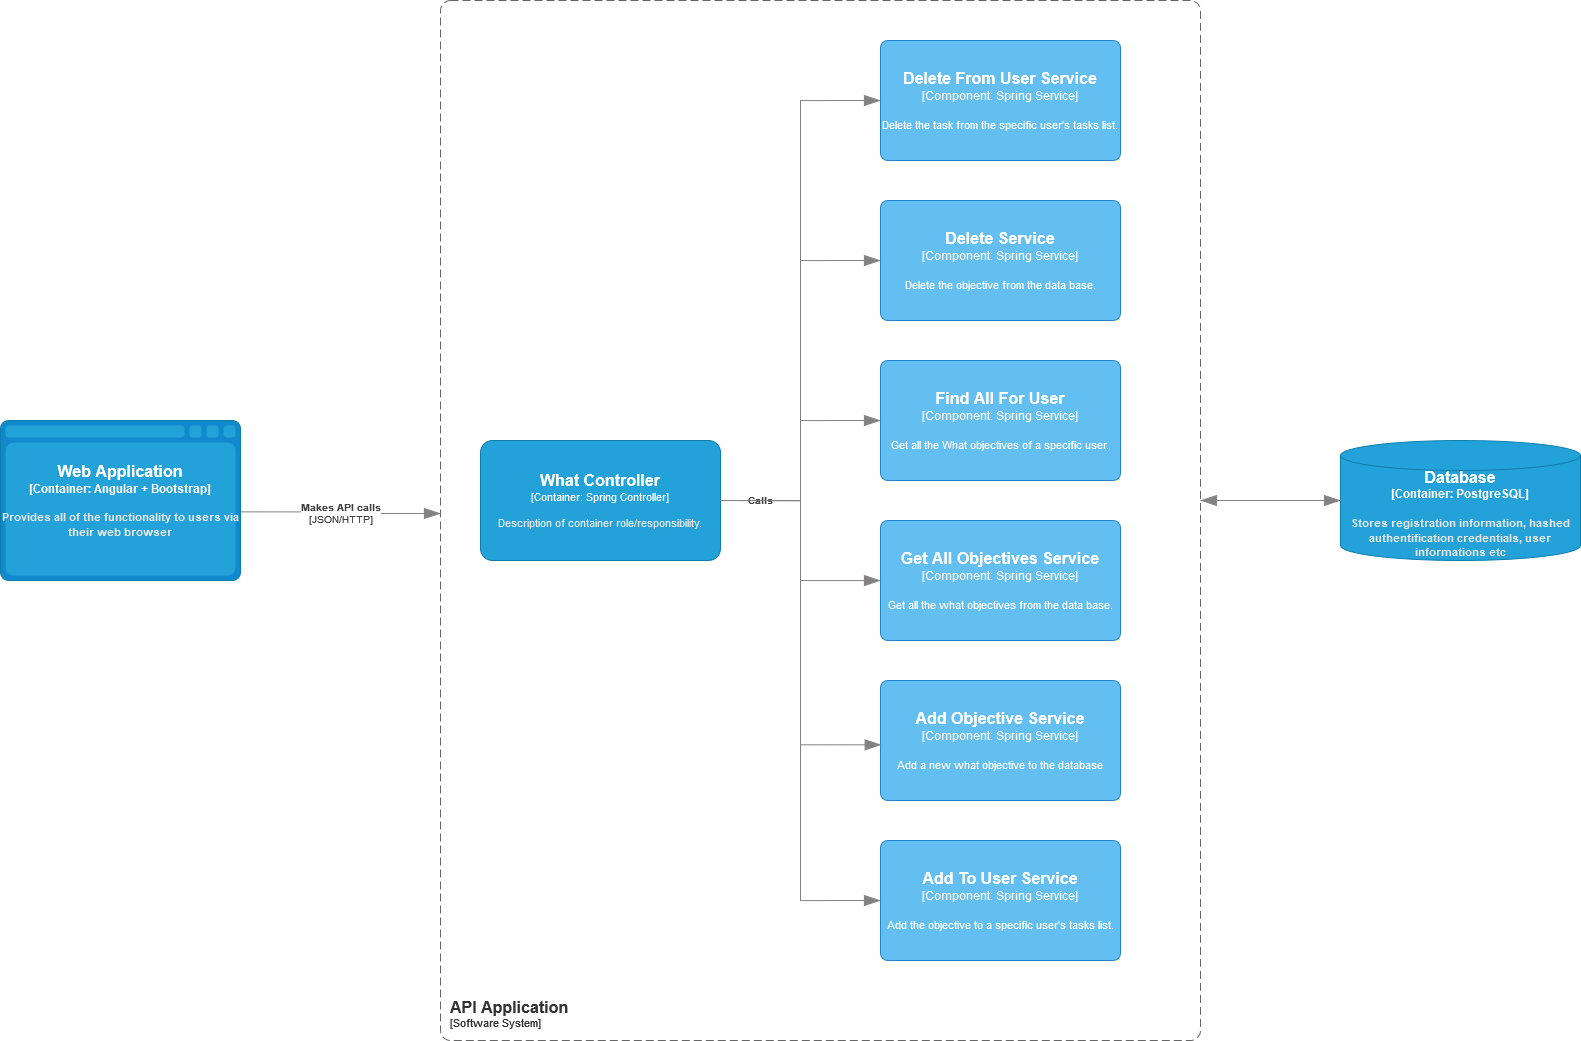

The diagram above was exported from draw.io. Its source (the exported page's mxGraphModel, read from the mxfile embedded in the PNG):
<mxGraphModel dx="2536" dy="2459" grid="1" gridSize="10" guides="1" tooltips="1" connect="1" arrows="1" fold="1" page="1" pageScale="1" pageWidth="850" pageHeight="1100" math="0" shadow="0">
  <root>
    <mxCell id="0" />
    <mxCell id="1" parent="0" />
    <object placeholders="1" c4Type="Database" c4Container="Container" c4Technology="PostgreSQL" c4Description="Stores registration information, hashed authentification credentials, user informations etc" label="&lt;font style=&quot;font-size: 16px&quot;&gt;&lt;b&gt;%c4Type%&lt;/font&gt;&lt;div&gt;[%c4Container%:&amp;nbsp;%c4Technology%]&lt;/div&gt;&lt;br&gt;&lt;div&gt;&lt;font style=&quot;font-size: 11px&quot;&gt;&lt;font color=&quot;#E6E6E6&quot;&gt;%c4Description%&lt;/font&gt;&lt;/div&gt;" id="Nv5yVWX7SsUayZa_pH2t-1">
      <mxCell style="shape=cylinder3;size=15;whiteSpace=wrap;html=1;boundedLbl=1;rounded=0;labelBackgroundColor=none;fillColor=#23A2D9;fontSize=12;fontColor=#ffffff;align=center;strokeColor=#0E7DAD;metaEdit=1;points=[[0.5,0,0],[1,0.25,0],[1,0.5,0],[1,0.75,0],[0.5,1,0],[0,0.75,0],[0,0.5,0],[0,0.25,0]];resizable=0;" vertex="1" parent="1">
        <mxGeometry x="1380" y="-360" width="240" height="120" as="geometry" />
      </mxCell>
    </object>
    <object placeholders="1" c4Name="What Controller" c4Type="Container" c4Technology="Spring Controller" c4Description="Description of container role/responsibility." label="&lt;font style=&quot;font-size: 16px&quot;&gt;&lt;b&gt;%c4Name%&lt;/b&gt;&lt;/font&gt;&lt;div&gt;[%c4Type%: %c4Technology%]&lt;/div&gt;&lt;br&gt;&lt;div&gt;&lt;font style=&quot;font-size: 11px&quot;&gt;&lt;font color=&quot;#E6E6E6&quot;&gt;%c4Description%&lt;/font&gt;&lt;/div&gt;" id="Nv5yVWX7SsUayZa_pH2t-2">
      <mxCell style="rounded=1;whiteSpace=wrap;html=1;fontSize=11;labelBackgroundColor=none;fillColor=#23A2D9;fontColor=#ffffff;align=center;arcSize=10;strokeColor=#0E7DAD;metaEdit=1;resizable=0;points=[[0.25,0,0],[0.5,0,0],[0.75,0,0],[1,0.25,0],[1,0.5,0],[1,0.75,0],[0.75,1,0],[0.5,1,0],[0.25,1,0],[0,0.75,0],[0,0.5,0],[0,0.25,0]];" vertex="1" parent="1">
        <mxGeometry x="520" y="-360" width="240" height="120" as="geometry" />
      </mxCell>
    </object>
    <object placeholders="1" c4Name="Add To User Service" c4Type="Component" c4Technology="Spring Service" c4Description="Add the objective to a specific user's tasks list." label="&lt;font style=&quot;font-size: 16px&quot;&gt;&lt;b&gt;%c4Name%&lt;/b&gt;&lt;/font&gt;&lt;div&gt;[%c4Type%: %c4Technology%]&lt;/div&gt;&lt;br&gt;&lt;div&gt;&lt;font style=&quot;font-size: 11px&quot;&gt;%c4Description%&lt;/font&gt;&lt;/div&gt;" id="Nv5yVWX7SsUayZa_pH2t-3">
      <mxCell style="rounded=1;whiteSpace=wrap;html=1;labelBackgroundColor=none;fillColor=#63BEF2;fontColor=#ffffff;align=center;arcSize=6;strokeColor=#2086C9;metaEdit=1;resizable=0;points=[[0.25,0,0],[0.5,0,0],[0.75,0,0],[1,0.25,0],[1,0.5,0],[1,0.75,0],[0.75,1,0],[0.5,1,0],[0.25,1,0],[0,0.75,0],[0,0.5,0],[0,0.25,0]];" vertex="1" parent="1">
        <mxGeometry x="920" y="40" width="240" height="120" as="geometry" />
      </mxCell>
    </object>
    <object placeholders="1" c4Name="Add Objective Service" c4Type="Component" c4Technology="Spring Service" c4Description="Add a new what objective to the database" label="&lt;font style=&quot;font-size: 16px&quot;&gt;&lt;b&gt;%c4Name%&lt;/b&gt;&lt;/font&gt;&lt;div&gt;[%c4Type%: %c4Technology%]&lt;/div&gt;&lt;br&gt;&lt;div&gt;&lt;font style=&quot;font-size: 11px&quot;&gt;%c4Description%&lt;/font&gt;&lt;/div&gt;" id="Nv5yVWX7SsUayZa_pH2t-4">
      <mxCell style="rounded=1;whiteSpace=wrap;html=1;labelBackgroundColor=none;fillColor=#63BEF2;fontColor=#ffffff;align=center;arcSize=6;strokeColor=#2086C9;metaEdit=1;resizable=0;points=[[0.25,0,0],[0.5,0,0],[0.75,0,0],[1,0.25,0],[1,0.5,0],[1,0.75,0],[0.75,1,0],[0.5,1,0],[0.25,1,0],[0,0.75,0],[0,0.5,0],[0,0.25,0]];" vertex="1" parent="1">
        <mxGeometry x="920" y="-120" width="240" height="120" as="geometry" />
      </mxCell>
    </object>
    <object placeholders="1" c4Name="Get All Objectives Service" c4Type="Component" c4Technology="Spring Service" c4Description="Get all the what objectives from the data base." label="&lt;font style=&quot;font-size: 16px&quot;&gt;&lt;b&gt;%c4Name%&lt;/b&gt;&lt;/font&gt;&lt;div&gt;[%c4Type%: %c4Technology%]&lt;/div&gt;&lt;br&gt;&lt;div&gt;&lt;font style=&quot;font-size: 11px&quot;&gt;%c4Description%&lt;/font&gt;&lt;/div&gt;" id="Nv5yVWX7SsUayZa_pH2t-5">
      <mxCell style="rounded=1;whiteSpace=wrap;html=1;labelBackgroundColor=none;fillColor=#63BEF2;fontColor=#ffffff;align=center;arcSize=6;strokeColor=#2086C9;metaEdit=1;resizable=0;points=[[0.25,0,0],[0.5,0,0],[0.75,0,0],[1,0.25,0],[1,0.5,0],[1,0.75,0],[0.75,1,0],[0.5,1,0],[0.25,1,0],[0,0.75,0],[0,0.5,0],[0,0.25,0]];" vertex="1" parent="1">
        <mxGeometry x="920" y="-280" width="240" height="120" as="geometry" />
      </mxCell>
    </object>
    <object placeholders="1" c4Name="Find All For User" c4Type="Component" c4Technology="Spring Service" c4Description="Get all the What objectives of a specific user." label="&lt;font style=&quot;font-size: 16px&quot;&gt;&lt;b&gt;%c4Name%&lt;/b&gt;&lt;/font&gt;&lt;div&gt;[%c4Type%: %c4Technology%]&lt;/div&gt;&lt;br&gt;&lt;div&gt;&lt;font style=&quot;font-size: 11px&quot;&gt;%c4Description%&lt;/font&gt;&lt;/div&gt;" id="Nv5yVWX7SsUayZa_pH2t-6">
      <mxCell style="rounded=1;whiteSpace=wrap;html=1;labelBackgroundColor=none;fillColor=#63BEF2;fontColor=#ffffff;align=center;arcSize=6;strokeColor=#2086C9;metaEdit=1;resizable=0;points=[[0.25,0,0],[0.5,0,0],[0.75,0,0],[1,0.25,0],[1,0.5,0],[1,0.75,0],[0.75,1,0],[0.5,1,0],[0.25,1,0],[0,0.75,0],[0,0.5,0],[0,0.25,0]];" vertex="1" parent="1">
        <mxGeometry x="920" y="-440" width="240" height="120" as="geometry" />
      </mxCell>
    </object>
    <object placeholders="1" c4Name="Delete Service" c4Type="Component" c4Technology="Spring Service" c4Description="Delete the objective from the data base." label="&lt;font style=&quot;font-size: 16px&quot;&gt;&lt;b&gt;%c4Name%&lt;/b&gt;&lt;/font&gt;&lt;div&gt;[%c4Type%: %c4Technology%]&lt;/div&gt;&lt;br&gt;&lt;div&gt;&lt;font style=&quot;font-size: 11px&quot;&gt;%c4Description%&lt;/font&gt;&lt;/div&gt;" id="Nv5yVWX7SsUayZa_pH2t-7">
      <mxCell style="rounded=1;whiteSpace=wrap;html=1;labelBackgroundColor=none;fillColor=#63BEF2;fontColor=#ffffff;align=center;arcSize=6;strokeColor=#2086C9;metaEdit=1;resizable=0;points=[[0.25,0,0],[0.5,0,0],[0.75,0,0],[1,0.25,0],[1,0.5,0],[1,0.75,0],[0.75,1,0],[0.5,1,0],[0.25,1,0],[0,0.75,0],[0,0.5,0],[0,0.25,0]];" vertex="1" parent="1">
        <mxGeometry x="920" y="-600" width="240" height="120" as="geometry" />
      </mxCell>
    </object>
    <object placeholders="1" c4Name="Delete From User Service" c4Type="Component" c4Technology="Spring Service" c4Description="Delete the task from the specific user's tasks list." label="&lt;font style=&quot;font-size: 16px&quot;&gt;&lt;b&gt;%c4Name%&lt;/b&gt;&lt;/font&gt;&lt;div&gt;[%c4Type%: %c4Technology%]&lt;/div&gt;&lt;br&gt;&lt;div&gt;&lt;font style=&quot;font-size: 11px&quot;&gt;%c4Description%&lt;/font&gt;&lt;/div&gt;" id="Nv5yVWX7SsUayZa_pH2t-8">
      <mxCell style="rounded=1;whiteSpace=wrap;html=1;labelBackgroundColor=none;fillColor=#63BEF2;fontColor=#ffffff;align=center;arcSize=6;strokeColor=#2086C9;metaEdit=1;resizable=0;points=[[0.25,0,0],[0.5,0,0],[0.75,0,0],[1,0.25,0],[1,0.5,0],[1,0.75,0],[0.75,1,0],[0.5,1,0],[0.25,1,0],[0,0.75,0],[0,0.5,0],[0,0.25,0]];" vertex="1" parent="1">
        <mxGeometry x="920" y="-760" width="240" height="120" as="geometry" />
      </mxCell>
    </object>
    <object placeholders="1" c4Name="API Application" c4Type="SystemScopeBoundary" c4Application="Software System" label="&lt;font style=&quot;font-size: 16px&quot;&gt;&lt;b&gt;&lt;div style=&quot;text-align: left&quot;&gt;%c4Name%&lt;/div&gt;&lt;/b&gt;&lt;/font&gt;&lt;div style=&quot;text-align: left&quot;&gt;[%c4Application%]&lt;/div&gt;" id="Nv5yVWX7SsUayZa_pH2t-9">
      <mxCell style="rounded=1;fontSize=11;whiteSpace=wrap;html=1;dashed=1;arcSize=20;fillColor=none;strokeColor=#666666;fontColor=#333333;labelBackgroundColor=none;align=left;verticalAlign=bottom;labelBorderColor=none;spacingTop=0;spacing=10;dashPattern=8 4;metaEdit=1;rotatable=0;perimeter=rectanglePerimeter;noLabel=0;labelPadding=0;allowArrows=0;connectable=0;expand=0;recursiveResize=0;editable=1;pointerEvents=0;absoluteArcSize=1;points=[[0.25,0,0],[0.5,0,0],[0.75,0,0],[1,0.25,0],[1,0.5,0],[1,0.75,0],[0.75,1,0],[0.5,1,0],[0.25,1,0],[0,0.75,0],[0,0.5,0],[0,0.25,0]];" vertex="1" parent="1">
        <mxGeometry x="480" y="-800" width="760" height="1040" as="geometry" />
      </mxCell>
    </object>
    <object placeholders="1" c4Type="Web Application" c4Container="Container" c4Technology="Angular + Bootstrap" c4Description="Provides all of the functionality to users via their web browser" label="&lt;font style=&quot;font-size: 16px&quot;&gt;&lt;b&gt;%c4Type%&lt;/font&gt;&lt;div&gt;[%c4Container%:&amp;nbsp;%c4Technology%]&lt;/div&gt;&lt;br&gt;&lt;div&gt;&lt;font style=&quot;font-size: 11px&quot;&gt;&lt;font color=&quot;#E6E6E6&quot;&gt;%c4Description%&lt;/font&gt;&lt;/div&gt;" id="Nv5yVWX7SsUayZa_pH2t-10">
      <mxCell style="shape=mxgraph.c4.webBrowserContainer;whiteSpace=wrap;html=1;boundedLbl=1;rounded=0;labelBackgroundColor=none;fillColor=#118ACD;fontSize=12;fontColor=#ffffff;align=center;strokeColor=#0E7DAD;metaEdit=1;points=[[0.5,0,0],[1,0.25,0],[1,0.5,0],[1,0.75,0],[0.5,1,0],[0,0.75,0],[0,0.5,0],[0,0.25,0]];resizable=0;" vertex="1" parent="1">
        <mxGeometry x="40" y="-380" width="240" height="160" as="geometry" />
      </mxCell>
    </object>
    <object placeholders="1" c4Type="Relationship" c4Technology="JSON/HTTP" c4Description="Makes API calls" label="&lt;div style=&quot;text-align: left&quot;&gt;&lt;div style=&quot;text-align: center&quot;&gt;&lt;b&gt;%c4Description%&lt;/b&gt;&lt;/div&gt;&lt;div style=&quot;text-align: center&quot;&gt;[%c4Technology%]&lt;/div&gt;&lt;/div&gt;" id="Nv5yVWX7SsUayZa_pH2t-11">
      <mxCell style="endArrow=blockThin;html=1;fontSize=10;fontColor=#404040;strokeWidth=1;endFill=1;strokeColor=#828282;elbow=vertical;metaEdit=1;endSize=14;startSize=14;jumpStyle=arc;jumpSize=16;rounded=0;edgeStyle=orthogonalEdgeStyle;exitX=1.001;exitY=0.571;exitDx=0;exitDy=0;exitPerimeter=0;" edge="1" parent="1" source="Nv5yVWX7SsUayZa_pH2t-10">
        <mxGeometry width="240" relative="1" as="geometry">
          <mxPoint x="870" y="-240" as="sourcePoint" />
          <mxPoint x="480" y="-287" as="targetPoint" />
        </mxGeometry>
      </mxCell>
    </object>
    <object placeholders="1" c4Type="Relationship" id="Nv5yVWX7SsUayZa_pH2t-13">
      <mxCell style="endArrow=blockThin;html=1;fontSize=10;fontColor=#404040;strokeWidth=1;endFill=1;strokeColor=#828282;elbow=vertical;metaEdit=1;endSize=14;startSize=14;jumpStyle=arc;jumpSize=16;rounded=0;edgeStyle=orthogonalEdgeStyle;exitX=1;exitY=0.5;exitDx=0;exitDy=0;exitPerimeter=0;entryX=0;entryY=0.5;entryDx=0;entryDy=0;entryPerimeter=0;" edge="1" parent="1" source="Nv5yVWX7SsUayZa_pH2t-2" target="Nv5yVWX7SsUayZa_pH2t-6">
        <mxGeometry width="240" relative="1" as="geometry">
          <mxPoint x="870" y="-240" as="sourcePoint" />
          <mxPoint x="1110" y="-240" as="targetPoint" />
        </mxGeometry>
      </mxCell>
    </object>
    <object placeholders="1" c4Type="Relationship" id="Nv5yVWX7SsUayZa_pH2t-14">
      <mxCell style="endArrow=blockThin;html=1;fontSize=10;fontColor=#404040;strokeWidth=1;endFill=1;strokeColor=#828282;elbow=vertical;metaEdit=1;endSize=14;startSize=14;jumpStyle=arc;jumpSize=16;rounded=0;edgeStyle=orthogonalEdgeStyle;exitX=1;exitY=0.5;exitDx=0;exitDy=0;exitPerimeter=0;entryX=0;entryY=0.5;entryDx=0;entryDy=0;entryPerimeter=0;" edge="1" parent="1" source="Nv5yVWX7SsUayZa_pH2t-2" target="Nv5yVWX7SsUayZa_pH2t-7">
        <mxGeometry width="240" relative="1" as="geometry">
          <mxPoint x="870" y="-240" as="sourcePoint" />
          <mxPoint x="1110" y="-240" as="targetPoint" />
        </mxGeometry>
      </mxCell>
    </object>
    <object placeholders="1" c4Type="Relationship" id="Nv5yVWX7SsUayZa_pH2t-15">
      <mxCell style="endArrow=blockThin;html=1;fontSize=10;fontColor=#404040;strokeWidth=1;endFill=1;strokeColor=#828282;elbow=vertical;metaEdit=1;endSize=14;startSize=14;jumpStyle=arc;jumpSize=16;rounded=0;edgeStyle=orthogonalEdgeStyle;entryX=0;entryY=0.5;entryDx=0;entryDy=0;entryPerimeter=0;" edge="1" parent="1" target="Nv5yVWX7SsUayZa_pH2t-8">
        <mxGeometry width="240" relative="1" as="geometry">
          <mxPoint x="760" y="-300" as="sourcePoint" />
          <mxPoint x="1110" y="-240" as="targetPoint" />
        </mxGeometry>
      </mxCell>
    </object>
    <object placeholders="1" c4Type="Relationship" c4Description="Calls" label="&lt;div style=&quot;text-align: left&quot;&gt;&lt;div style=&quot;text-align: center&quot;&gt;&lt;b&gt;%c4Description%&lt;/b&gt;&lt;/div&gt;" id="Nv5yVWX7SsUayZa_pH2t-17">
      <mxCell style="endArrow=blockThin;html=1;fontSize=10;fontColor=#404040;strokeWidth=1;endFill=1;strokeColor=#828282;elbow=vertical;metaEdit=1;endSize=14;startSize=14;jumpStyle=arc;jumpSize=16;rounded=0;edgeStyle=orthogonalEdgeStyle;exitX=1;exitY=0.5;exitDx=0;exitDy=0;exitPerimeter=0;" edge="1" parent="1" source="Nv5yVWX7SsUayZa_pH2t-2" target="Nv5yVWX7SsUayZa_pH2t-5">
        <mxGeometry x="-0.6667" width="240" relative="1" as="geometry">
          <mxPoint x="800" y="-250" as="sourcePoint" />
          <mxPoint x="1040" y="-250" as="targetPoint" />
          <mxPoint as="offset" />
        </mxGeometry>
      </mxCell>
    </object>
    <object placeholders="1" c4Type="Relationship" id="Nv5yVWX7SsUayZa_pH2t-18">
      <mxCell style="endArrow=blockThin;html=1;fontSize=10;fontColor=#404040;strokeWidth=1;endFill=1;strokeColor=#828282;elbow=vertical;metaEdit=1;endSize=14;startSize=14;jumpStyle=arc;jumpSize=16;rounded=0;edgeStyle=orthogonalEdgeStyle;exitX=1;exitY=0.5;exitDx=0;exitDy=0;exitPerimeter=0;entryX=0.003;entryY=0.536;entryDx=0;entryDy=0;entryPerimeter=0;" edge="1" parent="1" source="Nv5yVWX7SsUayZa_pH2t-2" target="Nv5yVWX7SsUayZa_pH2t-4">
        <mxGeometry width="240" relative="1" as="geometry">
          <mxPoint x="800" y="-200" as="sourcePoint" />
          <mxPoint x="1040" y="-200" as="targetPoint" />
        </mxGeometry>
      </mxCell>
    </object>
    <object placeholders="1" c4Type="Relationship" id="Nv5yVWX7SsUayZa_pH2t-19">
      <mxCell style="endArrow=blockThin;html=1;fontSize=10;fontColor=#404040;strokeWidth=1;endFill=1;strokeColor=#828282;elbow=vertical;metaEdit=1;endSize=14;startSize=14;jumpStyle=arc;jumpSize=16;rounded=0;edgeStyle=orthogonalEdgeStyle;exitX=1;exitY=0.5;exitDx=0;exitDy=0;exitPerimeter=0;entryX=0;entryY=0.5;entryDx=0;entryDy=0;entryPerimeter=0;" edge="1" parent="1" source="Nv5yVWX7SsUayZa_pH2t-2" target="Nv5yVWX7SsUayZa_pH2t-3">
        <mxGeometry width="240" relative="1" as="geometry">
          <mxPoint x="800" y="-100" as="sourcePoint" />
          <mxPoint x="1040" y="-100" as="targetPoint" />
        </mxGeometry>
      </mxCell>
    </object>
    <object placeholders="1" c4Type="Relationship" id="Nv5yVWX7SsUayZa_pH2t-20">
      <mxCell style="endArrow=blockThin;html=1;fontSize=10;fontColor=#404040;strokeWidth=1;endFill=1;strokeColor=#828282;elbow=vertical;metaEdit=1;endSize=14;startSize=14;jumpStyle=arc;jumpSize=16;rounded=0;edgeStyle=orthogonalEdgeStyle;exitX=0;exitY=0.5;exitDx=0;exitDy=0;exitPerimeter=0;" edge="1" parent="1" source="Nv5yVWX7SsUayZa_pH2t-1">
        <mxGeometry width="240" relative="1" as="geometry">
          <mxPoint x="1080" y="-370" as="sourcePoint" />
          <mxPoint x="1240" y="-300" as="targetPoint" />
        </mxGeometry>
      </mxCell>
    </object>
    <object placeholders="1" c4Type="Relationship" id="Nv5yVWX7SsUayZa_pH2t-23">
      <mxCell style="endArrow=blockThin;html=1;fontSize=10;fontColor=#404040;strokeWidth=1;endFill=1;strokeColor=#828282;elbow=vertical;metaEdit=1;endSize=14;startSize=14;jumpStyle=arc;jumpSize=16;rounded=0;edgeStyle=orthogonalEdgeStyle;" edge="1" parent="1">
        <mxGeometry width="240" relative="1" as="geometry">
          <mxPoint x="1240" y="-300" as="sourcePoint" />
          <mxPoint x="1380" y="-300" as="targetPoint" />
        </mxGeometry>
      </mxCell>
    </object>
  </root>
</mxGraphModel>